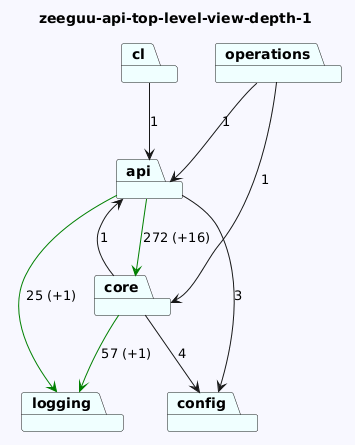

The diagram above was rendered by PlantUML. Its source (embedded in the PNG):
@startuml
skinparam backgroundColor GhostWhite
title zeeguu-api-top-level-view-depth-1
package "cl" #Azure
package "logging" #Azure
package "core" #Azure
package "config" #Azure
package "operations" #Azure
package "api" #Azure
"cl"-->"api"  : 1

"core"-->"logging" #Green : 57 (+1)
"core"-->"config"  : 4
"core"-->"api"  : 1

"operations"-->"api"  : 1
"operations"-->"core"  : 1
"api"-->"config"  : 3
"api"-->"logging" #Green : 25 (+1)
"api"-->"core" #Green : 272 (+16)
@enduml